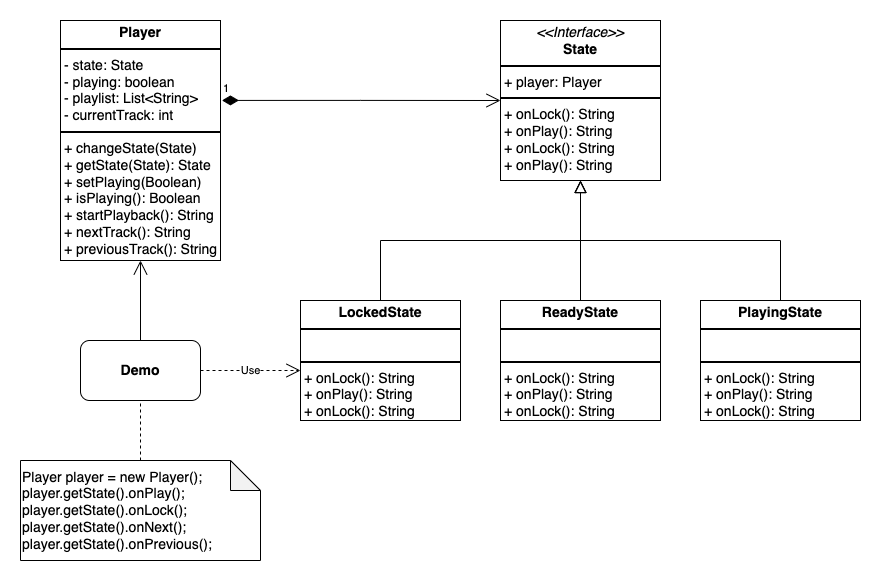

The diagram above was exported from draw.io. Its source (the exported page's mxGraphModel, read from the mxfile embedded in the PNG):
<mxGraphModel dx="954" dy="611" grid="1" gridSize="10" guides="1" tooltips="1" connect="1" arrows="1" fold="1" page="1" pageScale="1" pageWidth="827" pageHeight="1169" math="0" shadow="0">
  <root>
    <mxCell id="WIyWlLk6GJQsqaUBKTNV-0" />
    <mxCell id="WIyWlLk6GJQsqaUBKTNV-1" parent="WIyWlLk6GJQsqaUBKTNV-0" />
    <mxCell id="zkfFHV4jXpPFQw0GAbJ--12" value="" style="endArrow=block;endSize=10;endFill=0;shadow=0;strokeWidth=1;rounded=0;curved=0;edgeStyle=elbowEdgeStyle;elbow=vertical;entryX=0.5;entryY=1;entryDx=0;entryDy=0;" parent="WIyWlLk6GJQsqaUBKTNV-1" source="6oc4_iTotGsRHngXgUvK-5" target="6oc4_iTotGsRHngXgUvK-0" edge="1">
      <mxGeometry width="160" relative="1" as="geometry">
        <mxPoint x="540" y="362" as="sourcePoint" />
        <mxPoint x="640" y="260" as="targetPoint" />
      </mxGeometry>
    </mxCell>
    <mxCell id="zkfFHV4jXpPFQw0GAbJ--16" value="" style="endArrow=block;endSize=10;endFill=0;shadow=0;strokeWidth=1;rounded=0;curved=0;edgeStyle=elbowEdgeStyle;elbow=vertical;entryX=0.5;entryY=1;entryDx=0;entryDy=0;" parent="WIyWlLk6GJQsqaUBKTNV-1" source="6oc4_iTotGsRHngXgUvK-7" target="6oc4_iTotGsRHngXgUvK-0" edge="1">
      <mxGeometry width="160" relative="1" as="geometry">
        <mxPoint x="750" y="362" as="sourcePoint" />
        <mxPoint x="640" y="260" as="targetPoint" />
      </mxGeometry>
    </mxCell>
    <mxCell id="6oc4_iTotGsRHngXgUvK-0" value="&lt;p style=&quot;margin: 4px 0px 0px; text-align: center; font-size: 14px;&quot;&gt;&lt;i style=&quot;font-size: 14px;&quot;&gt;&amp;lt;&amp;lt;Interface&amp;gt;&amp;gt;&lt;/i&gt;&lt;br style=&quot;font-size: 14px;&quot;&gt;&lt;b style=&quot;font-size: 14px;&quot;&gt;State&lt;/b&gt;&lt;/p&gt;&lt;hr style=&quot;border-style: solid; font-size: 14px;&quot;&gt;&lt;p style=&quot;margin: 0px 0px 0px 4px; font-size: 14px;&quot;&gt;+ player: Player&lt;br style=&quot;font-size: 14px;&quot;&gt;&lt;/p&gt;&lt;hr style=&quot;border-style: solid; font-size: 14px;&quot;&gt;&lt;p style=&quot;margin: 0px 0px 0px 4px; font-size: 14px;&quot;&gt;+ onLock(): String&lt;br style=&quot;font-size: 14px;&quot;&gt;+ onPlay(): String&lt;/p&gt;&lt;p style=&quot;margin: 0px 0px 0px 4px; font-size: 14px;&quot;&gt;+ onLock(): String&lt;br style=&quot;font-size: 14px;&quot;&gt;+ onPlay(): String&lt;br style=&quot;font-size: 14px;&quot;&gt;&lt;/p&gt;" style="verticalAlign=top;align=left;overflow=fill;html=1;whiteSpace=wrap;fontSize=14;" vertex="1" parent="WIyWlLk6GJQsqaUBKTNV-1">
      <mxGeometry x="680" y="80" width="160" height="160" as="geometry" />
    </mxCell>
    <mxCell id="6oc4_iTotGsRHngXgUvK-6" value="" style="endArrow=block;endSize=10;endFill=0;shadow=0;strokeWidth=1;rounded=0;curved=0;edgeStyle=elbowEdgeStyle;elbow=vertical;" edge="1" parent="WIyWlLk6GJQsqaUBKTNV-1" target="6oc4_iTotGsRHngXgUvK-5">
      <mxGeometry width="160" relative="1" as="geometry">
        <mxPoint x="540" y="362" as="sourcePoint" />
        <mxPoint x="640" y="260" as="targetPoint" />
      </mxGeometry>
    </mxCell>
    <mxCell id="6oc4_iTotGsRHngXgUvK-5" value="&lt;p style=&quot;margin: 4px 0px 0px; text-align: center; font-size: 14px;&quot;&gt;&lt;b style=&quot;font-size: 14px;&quot;&gt;LockedState&lt;/b&gt;&lt;br style=&quot;font-size: 14px;&quot;&gt;&lt;/p&gt;&lt;hr style=&quot;border-style: solid; font-size: 14px;&quot;&gt;&lt;p style=&quot;margin: 0px 0px 0px 4px; font-size: 14px;&quot;&gt;&lt;br style=&quot;font-size: 14px;&quot;&gt;&lt;/p&gt;&lt;hr style=&quot;border-style: solid; font-size: 14px;&quot;&gt;&lt;p style=&quot;margin: 0px 0px 0px 4px; font-size: 14px;&quot;&gt;+ onLock(): String&lt;br style=&quot;font-size: 14px;&quot;&gt;+ onPlay(): String&lt;/p&gt;&lt;p style=&quot;margin: 0px 0px 0px 4px; font-size: 14px;&quot;&gt;+ onLock(): String&lt;br style=&quot;font-size: 14px;&quot;&gt;+ onPlay(): String&lt;/p&gt;" style="verticalAlign=top;align=left;overflow=fill;html=1;whiteSpace=wrap;fontSize=14;" vertex="1" parent="WIyWlLk6GJQsqaUBKTNV-1">
      <mxGeometry x="480" y="360" width="160" height="120" as="geometry" />
    </mxCell>
    <mxCell id="6oc4_iTotGsRHngXgUvK-8" value="" style="endArrow=block;endSize=10;endFill=0;shadow=0;strokeWidth=1;rounded=0;curved=0;edgeStyle=elbowEdgeStyle;elbow=vertical;" edge="1" parent="WIyWlLk6GJQsqaUBKTNV-1" target="6oc4_iTotGsRHngXgUvK-7">
      <mxGeometry width="160" relative="1" as="geometry">
        <mxPoint x="750" y="362" as="sourcePoint" />
        <mxPoint x="640" y="260" as="targetPoint" />
      </mxGeometry>
    </mxCell>
    <mxCell id="6oc4_iTotGsRHngXgUvK-7" value="&lt;p style=&quot;margin: 4px 0px 0px; text-align: center; font-size: 14px;&quot;&gt;&lt;b style=&quot;font-size: 14px;&quot;&gt;ReadyState&lt;/b&gt;&lt;br style=&quot;font-size: 14px;&quot;&gt;&lt;/p&gt;&lt;hr style=&quot;border-style: solid; font-size: 14px;&quot;&gt;&lt;p style=&quot;margin: 0px 0px 0px 4px; font-size: 14px;&quot;&gt;&lt;br style=&quot;font-size: 14px;&quot;&gt;&lt;/p&gt;&lt;hr style=&quot;border-style: solid; font-size: 14px;&quot;&gt;&lt;p style=&quot;margin: 0px 0px 0px 4px; font-size: 14px;&quot;&gt;+ onLock(): String&lt;br style=&quot;font-size: 14px;&quot;&gt;+ onPlay(): String&lt;/p&gt;&lt;p style=&quot;margin: 0px 0px 0px 4px; font-size: 14px;&quot;&gt;+ onLock(): String&lt;br style=&quot;font-size: 14px;&quot;&gt;+ onPlay(): String&lt;/p&gt;" style="verticalAlign=top;align=left;overflow=fill;html=1;whiteSpace=wrap;fontSize=14;" vertex="1" parent="WIyWlLk6GJQsqaUBKTNV-1">
      <mxGeometry x="680" y="360" width="160" height="120" as="geometry" />
    </mxCell>
    <mxCell id="6oc4_iTotGsRHngXgUvK-9" value="&lt;p style=&quot;margin: 4px 0px 0px; text-align: center; font-size: 14px;&quot;&gt;&lt;b style=&quot;font-size: 14px;&quot;&gt;PlayingState&lt;/b&gt;&lt;br style=&quot;font-size: 14px;&quot;&gt;&lt;/p&gt;&lt;hr style=&quot;border-style: solid; font-size: 14px;&quot;&gt;&lt;p style=&quot;margin: 0px 0px 0px 4px; font-size: 14px;&quot;&gt;&lt;br style=&quot;font-size: 14px;&quot;&gt;&lt;/p&gt;&lt;hr style=&quot;border-style: solid; font-size: 14px;&quot;&gt;&lt;p style=&quot;margin: 0px 0px 0px 4px; font-size: 14px;&quot;&gt;+ onLock(): String&lt;br style=&quot;font-size: 14px;&quot;&gt;+ onPlay(): String&lt;/p&gt;&lt;p style=&quot;margin: 0px 0px 0px 4px; font-size: 14px;&quot;&gt;+ onLock(): String&lt;br style=&quot;font-size: 14px;&quot;&gt;+ onPlay(): String&lt;/p&gt;" style="verticalAlign=top;align=left;overflow=fill;html=1;whiteSpace=wrap;fontSize=14;" vertex="1" parent="WIyWlLk6GJQsqaUBKTNV-1">
      <mxGeometry x="880" y="360" width="160" height="120" as="geometry" />
    </mxCell>
    <mxCell id="6oc4_iTotGsRHngXgUvK-12" value="" style="endArrow=block;endSize=10;endFill=0;shadow=0;strokeWidth=1;rounded=0;curved=0;edgeStyle=elbowEdgeStyle;elbow=vertical;exitX=0.5;exitY=0;exitDx=0;exitDy=0;" edge="1" parent="WIyWlLk6GJQsqaUBKTNV-1" source="6oc4_iTotGsRHngXgUvK-9">
      <mxGeometry width="160" relative="1" as="geometry">
        <mxPoint x="570" y="370" as="sourcePoint" />
        <mxPoint x="760" y="240" as="targetPoint" />
      </mxGeometry>
    </mxCell>
    <mxCell id="6oc4_iTotGsRHngXgUvK-13" value="&lt;p style=&quot;margin: 4px 0px 0px; text-align: center; font-size: 14px;&quot;&gt;&lt;b style=&quot;font-size: 14px;&quot;&gt;Player&lt;/b&gt;&lt;/p&gt;&lt;hr style=&quot;border-style: solid; font-size: 14px;&quot;&gt;&lt;p style=&quot;margin: 0px 0px 0px 4px; font-size: 14px;&quot;&gt;- state: State&lt;/p&gt;&lt;p style=&quot;margin: 0px 0px 0px 4px; font-size: 14px;&quot;&gt;- playing: boolean&lt;/p&gt;&lt;p style=&quot;margin: 0px 0px 0px 4px; font-size: 14px;&quot;&gt;- playlist: List&amp;lt;String&amp;gt;&lt;/p&gt;&lt;p style=&quot;margin: 0px 0px 0px 4px; font-size: 14px;&quot;&gt;- currentTrack: int&lt;/p&gt;&lt;hr style=&quot;border-style: solid; font-size: 14px;&quot;&gt;&lt;p style=&quot;margin: 0px 0px 0px 4px; font-size: 14px;&quot;&gt;+ changeState(State)&lt;/p&gt;&lt;p style=&quot;margin: 0px 0px 0px 4px; font-size: 14px;&quot;&gt;+ getState(State): State&lt;br style=&quot;font-size: 14px;&quot;&gt;&lt;/p&gt;&lt;p style=&quot;margin: 0px 0px 0px 4px; font-size: 14px;&quot;&gt;+ setPlaying(Boolean)&lt;br style=&quot;font-size: 14px;&quot;&gt;&lt;/p&gt;&lt;p style=&quot;margin: 0px 0px 0px 4px; font-size: 14px;&quot;&gt;+ isPlaying(): Boolean&lt;br style=&quot;font-size: 14px;&quot;&gt;&lt;/p&gt;&lt;p style=&quot;margin: 0px 0px 0px 4px; font-size: 14px;&quot;&gt;+ startPlayback(): String&lt;br style=&quot;font-size: 14px;&quot;&gt;&lt;/p&gt;&lt;p style=&quot;margin: 0px 0px 0px 4px; font-size: 14px;&quot;&gt;+ nextTrack(): String&lt;br style=&quot;font-size: 14px;&quot;&gt;&lt;/p&gt;&lt;p style=&quot;margin: 0px 0px 0px 4px; font-size: 14px;&quot;&gt;+ previousTrack(): String&lt;br style=&quot;font-size: 14px;&quot;&gt;&lt;/p&gt;&lt;p style=&quot;margin: 0px 0px 0px 4px; font-size: 14px;&quot;&gt;+ setCurrentTrackAfterStop()&lt;br style=&quot;font-size: 14px;&quot;&gt;&lt;/p&gt;" style="verticalAlign=top;align=left;overflow=fill;html=1;whiteSpace=wrap;fontSize=14;" vertex="1" parent="WIyWlLk6GJQsqaUBKTNV-1">
      <mxGeometry x="240" y="80" width="160" height="240" as="geometry" />
    </mxCell>
    <mxCell id="6oc4_iTotGsRHngXgUvK-14" value="&lt;div style=&quot;font-size: 14px;&quot;&gt;&lt;b style=&quot;background-color: initial; font-size: 14px;&quot;&gt;Demo&lt;/b&gt;&lt;/div&gt;" style="rounded=1;whiteSpace=wrap;html=1;align=center;verticalAlign=middle;fontSize=14;" vertex="1" parent="WIyWlLk6GJQsqaUBKTNV-1">
      <mxGeometry x="260" y="400" width="120" height="60" as="geometry" />
    </mxCell>
    <mxCell id="6oc4_iTotGsRHngXgUvK-16" value="1" style="endArrow=open;html=1;endSize=12;startArrow=diamondThin;startSize=14;startFill=1;edgeStyle=orthogonalEdgeStyle;align=left;verticalAlign=bottom;rounded=0;exitX=1.009;exitY=0.333;exitDx=0;exitDy=0;exitPerimeter=0;entryX=0;entryY=0.5;entryDx=0;entryDy=0;" edge="1" parent="WIyWlLk6GJQsqaUBKTNV-1" source="6oc4_iTotGsRHngXgUvK-13" target="6oc4_iTotGsRHngXgUvK-0">
      <mxGeometry x="-1" y="3" relative="1" as="geometry">
        <mxPoint x="500" y="199.5" as="sourcePoint" />
        <mxPoint x="660" y="199.5" as="targetPoint" />
      </mxGeometry>
    </mxCell>
    <mxCell id="6oc4_iTotGsRHngXgUvK-17" value="Use" style="endArrow=open;endSize=12;dashed=1;html=1;rounded=0;exitX=1;exitY=0.5;exitDx=0;exitDy=0;" edge="1" parent="WIyWlLk6GJQsqaUBKTNV-1" source="6oc4_iTotGsRHngXgUvK-14">
      <mxGeometry width="160" relative="1" as="geometry">
        <mxPoint x="370" y="350" as="sourcePoint" />
        <mxPoint x="480" y="430" as="targetPoint" />
      </mxGeometry>
    </mxCell>
    <mxCell id="6oc4_iTotGsRHngXgUvK-18" value="" style="endArrow=open;endFill=1;endSize=12;html=1;rounded=0;exitX=0.5;exitY=0;exitDx=0;exitDy=0;entryX=0.5;entryY=1;entryDx=0;entryDy=0;" edge="1" parent="WIyWlLk6GJQsqaUBKTNV-1" source="6oc4_iTotGsRHngXgUvK-14" target="6oc4_iTotGsRHngXgUvK-13">
      <mxGeometry width="160" relative="1" as="geometry">
        <mxPoint x="580" y="320" as="sourcePoint" />
        <mxPoint x="740" y="320" as="targetPoint" />
      </mxGeometry>
    </mxCell>
    <mxCell id="6oc4_iTotGsRHngXgUvK-19" value="&lt;div style=&quot;font-size: 14px;&quot;&gt;Player player = new Player();&lt;/div&gt;&lt;div style=&quot;font-size: 14px;&quot;&gt;player.getState().onPlay();&lt;/div&gt;&lt;div style=&quot;font-size: 14px;&quot;&gt;player.getState().onLock();&lt;/div&gt;&lt;div style=&quot;font-size: 14px;&quot;&gt;player.getState().onNext();&lt;/div&gt;&lt;div style=&quot;font-size: 14px;&quot;&gt;player.getState().onPrevious();&lt;/div&gt;" style="shape=note;whiteSpace=wrap;html=1;backgroundOutline=1;darkOpacity=0.05;align=left;fontSize=14;" vertex="1" parent="WIyWlLk6GJQsqaUBKTNV-1">
      <mxGeometry x="200" y="520" width="240" height="100" as="geometry" />
    </mxCell>
    <mxCell id="6oc4_iTotGsRHngXgUvK-20" value="" style="endArrow=none;dashed=1;html=1;rounded=0;entryX=0.5;entryY=1;entryDx=0;entryDy=0;exitX=0.5;exitY=0;exitDx=0;exitDy=0;exitPerimeter=0;" edge="1" parent="WIyWlLk6GJQsqaUBKTNV-1" source="6oc4_iTotGsRHngXgUvK-19" target="6oc4_iTotGsRHngXgUvK-14">
      <mxGeometry width="50" height="50" relative="1" as="geometry">
        <mxPoint x="540" y="600" as="sourcePoint" />
        <mxPoint x="590" y="550" as="targetPoint" />
      </mxGeometry>
    </mxCell>
  </root>
</mxGraphModel>